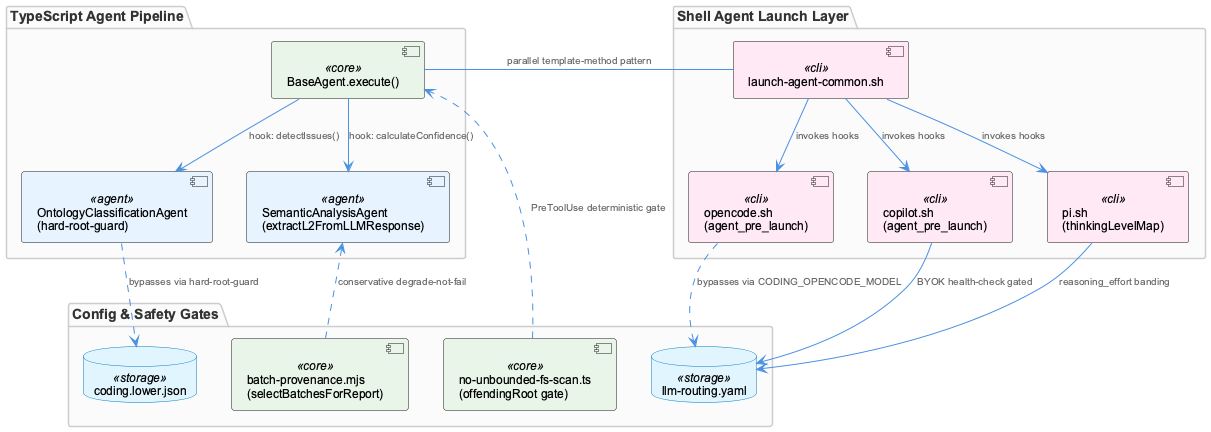

The diagram above was rendered by PlantUML. Its source (embedded in the PNG):
@startuml
!include /Users/Q284340/Agentic/coding/docs/puml/_standard-style.puml

package "TypeScript Agent Pipeline" {
  component "BaseAgent.execute()" as baseAgent <<core>>
  component "OntologyClassificationAgent\n(hard-root-guard)" as ontologyAgent <<agent>>
  component "SemanticAnalysisAgent\n(extractL2FromLLMResponse)" as semanticAgent <<agent>>
}

package "Shell Agent Launch Layer" {
  component "launch-agent-common.sh" as launcher <<cli>>
  component "opencode.sh\n(agent_pre_launch)" as opencode <<cli>>
  component "copilot.sh\n(agent_pre_launch)" as copilot <<cli>>
  component "pi.sh\n(thinkingLevelMap)" as pi <<cli>>
}

package "Config & Safety Gates" {
  database "llm-routing.yaml" as routingConfig <<storage>>
  database "coding.lower.json" as ontologyConfig <<storage>>
  component "no-unbounded-fs-scan.ts\n(offendingRoot gate)" as fsGuard <<core>>
  component "batch-provenance.mjs\n(selectBatchesForReport)" as provenance <<core>>
}

baseAgent --> ontologyAgent : "hook: detectIssues()"
baseAgent --> semanticAgent : "hook: calculateConfidence()"

launcher --> opencode : "invokes hooks"
launcher --> copilot : "invokes hooks"
launcher --> pi : "invokes hooks"

opencode ..> routingConfig : "bypasses via CODING_OPENCODE_MODEL"
ontologyAgent ..> ontologyConfig : "bypasses via hard-root-guard"

pi --> routingConfig : "reasoning_effort banding"
copilot --> routingConfig : "BYOK health-check gated"

fsGuard ..> baseAgent : "PreToolUse deterministic gate"
provenance ..> semanticAgent : "conservative degrade-not-fail"

baseAgent -- launcher : "parallel template-method pattern"

@enduml